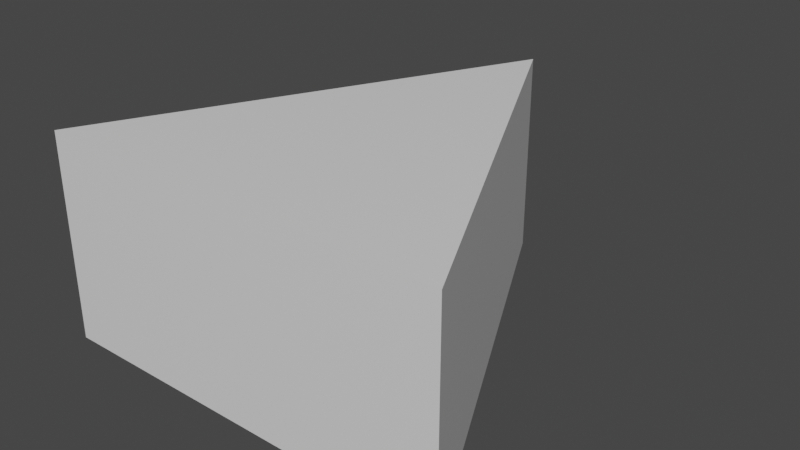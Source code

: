 # Source: planche_model.blend  (saved by Blender 3.0.42; exported with 4.5.12 LTS)
import bpy
from mathutils import Matrix  # noqa: F401  (used for matrix-valued properties, if any)

bpy.ops.wm.read_factory_settings(use_empty=True)
scene = bpy.context.scene
scene.name = 'Scene'

# ---- collections
col_collection = bpy.data.collections.new('Collection'); scene.collection.children.link(col_collection)

# ---- materials (node trees are filled in below, after node groups)
mat_material = bpy.data.materials.new('Material')
mat_material.alpha_threshold = 0.0
mat_material.use_backface_culling = True
mat_material.use_transparent_shadow = False
mat_material.line_color = (0.0, 0.0, 0.0, 1.0)

# ---- material node trees
mat_material.use_nodes = True; mat_material.node_tree.nodes.clear()
_N = mat_material.node_tree.nodes; _L = mat_material.node_tree.links
n0 = _N.new('ShaderNodeOutputMaterial'); n0.name = 'Material Output'; n0.location = (300, 300)
n1 = _N.new('ShaderNodeBsdfPrincipled'); n1.name = 'Principled BSDF'; n1.location = (10, 300)
n1.distribution = 'GGX'
n1.subsurface_method = 'RANDOM_WALK_SKIN'
n1.inputs[2].default_value = 0.4
n1.inputs[3].default_value = 1.45
n1.inputs[27].default_value = (0.0, 0.0, 0.0, 1.0)
n1.inputs[28].default_value = 1.0
_L.new(n1.outputs[0], n0.inputs[0])
n0.is_active_output = True

# ---- world
world_world = bpy.data.worlds.new('World'); scene.world = world_world
world_world.use_nodes = True; world_world.node_tree.nodes.clear()
_N = world_world.node_tree.nodes; _L = world_world.node_tree.links
n0 = _N.new('ShaderNodeOutputWorld'); n0.name = 'World Output'; n0.location = (300, 300)
n1 = _N.new('ShaderNodeBackground'); n1.name = 'Background'; n1.location = (10, 300)
n1.inputs[0].default_value = (0.05088, 0.05088, 0.05088, 1.0)
_L.new(n1.outputs[0], n0.inputs[0])
n0.is_active_output = True
world_world.color = (0.05088, 0.05088, 0.05088)
world_world.use_sun_shadow = False
world_world.sun_shadow_jitter_overblur = 0.0

# ---- meshes
me_plane = bpy.data.meshes.new('Plane')
me_plane.from_pydata([(-1.0, -1.0, 0.0), (1.0, -1.0, 0.0), (-0.00188, 1.0, 0.0), (-0.00188, 1.0, 1.0), (1.0, -1.0, 1.0), (-1.0, -1.0, 1.0)], [], [(0, 2, 1), (2, 3, 4, 1), (0, 5, 3, 2), (4, 3, 5), (1, 4, 5, 0)])
_uv = me_plane.uv_layers.new(name='UVMap')
_uv.uv.foreach_set('vector', [0.0, 0.0, 0.0, 0.0, 0.0, 0.0, 0.0, 0.0, 0.0, 0.0, 0.0, 0.0, 0.0, 0.0, 0.0, 0.0, 0.0, 0.0, 0.0, 0.0, 0.0, 0.0, 0.0, 0.0, 0.0, 0.0, 0.0, 0.0, 0.0, 0.0, 0.0, 0.0, 0.0, 0.0, 0.0, 0.0])
me_plane.materials.append(mat_material)
me_plane.use_remesh_fix_poles = True
me_plane.use_remesh_preserve_attributes = False
me_plane.update()

# ---- objects
ob_plane = bpy.data.objects.new('Plane', me_plane)

# ---- transforms, parenting, visibility, modifiers, constraints
ob_plane.location = (0.0, 0.0, 0.0)

# ---- collection membership
col_collection.objects.link(ob_plane)

# ---- scene / render settings (as saved in the file)
scene.frame_start = 1; scene.frame_end = 250; scene.frame_set(1)
scene.render.engine = 'BLENDER_EEVEE_NEXT'
scene.cycles.sampling_pattern = 'TABULATED_SOBOL'
scene.cycles.use_light_tree = False
scene.view_settings.view_transform = 'Filmic'
bpy.context.view_layer.update()

# ---- added for rendering (the .blend has no active camera and no usable light): camera, sun
cam_auto = bpy.data.cameras.new('AutoCamera')
cam_auto.lens = 50.0
cam_auto.sensor_width = 36.0
cam_auto.clip_end = 1000.0
ob_auto_camera = bpy.data.objects.new('AutoCamera', cam_auto)
scene.collection.objects.link(ob_auto_camera)
ob_auto_camera.location = (2.77567, -3.33081, 2.72054)
ob_auto_camera.rotation_euler = (1.09748, -7.21219e-08, 0.694738)
scene.camera = ob_auto_camera
light_auto_sun = bpy.data.lights.new('AutoSun', 'SUN')
light_auto_sun.energy = 3.0
light_auto_sun.angle = 0.0523599
ob_auto_sun = bpy.data.objects.new('AutoSun', light_auto_sun)
scene.collection.objects.link(ob_auto_sun)
ob_auto_sun.rotation_euler = (0.872665, 0.174533, 0.523599)
bpy.context.view_layer.update()
